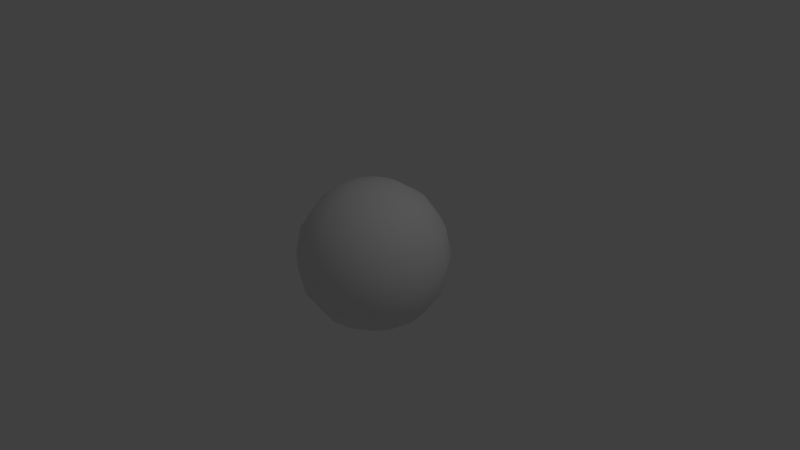 # Source: quit.blend  (saved by Blender 2.61.0; exported with 4.5.12 LTS)
import bpy
from mathutils import Matrix  # noqa: F401  (used for matrix-valued properties, if any)

bpy.ops.wm.read_factory_settings(use_empty=True)
scene = bpy.context.scene
scene.name = 'Scene'

# ---- collections
col_collection_1 = bpy.data.collections.new('Collection 1'); scene.collection.children.link(col_collection_1)

# ---- materials (node trees are filled in below, after node groups)
mat_material_001 = bpy.data.materials.new('Material.001')
mat_material_001.alpha_threshold = 0.0
mat_material_001.use_transparent_shadow = False
mat_material_001.roughness = 0.5
mat_material_001.line_color = (0.0, 0.0, 0.0, 1.0)

# ---- material node trees

# ---- world
world_world = bpy.data.worlds.new('World'); scene.world = world_world
world_world.color = (0.05088, 0.05088, 0.05088)
world_world.use_sun_shadow = False
world_world.sun_shadow_jitter_overblur = 0.0
world_world.cycles.sampling_method = 'MANUAL'
world_world.cycles.sample_map_resolution = 256

# ---- cameras
cam_camera = bpy.data.cameras.new('Camera')
cam_camera.clip_end = 100.0
cam_camera.lens = 35.0
cam_camera.sensor_width = 32.0
cam_camera.sensor_height = 18.0
cam_camera.ortho_scale = 7.314
cam_camera.dof.focus_distance = 0.0
cam_camera.dof.aperture_fstop = 128.0

# ---- lights
light_lamp = bpy.data.lights.new('Lamp', 'POINT')
light_lamp.transmission_factor = 0.0
light_lamp.cutoff_distance = 30.0
light_lamp.energy = 100.0
light_lamp.shadow_buffer_clip_start = 1.001
light_lamp.shadow_soft_size = 1.0
light_lamp.shadow_maximum_resolution = 0.006
light_lamp.use_absolute_resolution = True
light_lamp.cycles.use_multiple_importance_sampling = False

# ---- meshes
me_sphere = bpy.data.meshes.new('Sphere')
me_sphere.from_pydata([(0.3827, 0.0, 0.9239), (0.3536, 0.1464, -0.9239), (0.6533, 0.2706, -0.7071), (0.8536, 0.3536, -0.3827), (0.9239, 0.3827, 0.0), (0.8536, 0.3536, 0.3827), (0.6533, 0.2706, 0.7071), (0.3536, 0.1464, 0.9239), (0.2706, 0.2706, 0.9239), (0.5, 0.5, 0.7071), (0.6533, 0.6533, 0.3827), (0.7071, 0.7071, 0.0), (0.6533, 0.6533, -0.3827), (0.5, 0.5, -0.7071), (0.2706, 0.2706, -0.9239), (0.1464, 0.3536, -0.9239), (0.2706, 0.6533, -0.7071), (0.3536, 0.8536, -0.3827), (0.3827, 0.9239, 0.0), (0.3536, 0.8536, 0.3827), (0.2706, 0.6533, 0.7071), (0.1464, 0.3536, 0.9239), (0.0, 0.0, 1.0), (0.0, 0.3827, 0.9239), (-4.47e-08, 0.7071, 0.7071), (-2.98e-08, 0.9239, 0.3827), (-2.98e-08, 1.0, 0.0), (-2.98e-08, 0.9239, -0.3827), (-4.47e-08, 0.7071, -0.7071), (0.0, 0.3827, -0.9239), (-0.1464, 0.3536, -0.9239), (-0.2706, 0.6533, -0.7071), (-0.3536, 0.8536, -0.3827), (-0.3827, 0.9239, 0.0), (-0.3536, 0.8536, 0.3827), (-0.2706, 0.6533, 0.7071), (-0.1464, 0.3536, 0.9239), (-0.2706, 0.2706, 0.9239), (-0.5, 0.5, 0.7071), (-0.6533, 0.6533, 0.3827), (-0.7071, 0.7071, 0.0), (-0.6533, 0.6533, -0.3827), (-0.5, 0.5, -0.7071), (-0.2706, 0.2706, -0.9239), (-0.3536, 0.1464, -0.9239), (-0.6533, 0.2706, -0.7071), (-0.8536, 0.3536, -0.3827), (-0.9239, 0.3827, 0.0), (-0.8536, 0.3536, 0.3827), (-0.6533, 0.2706, 0.7071), (-0.3536, 0.1464, 0.9239), (-0.3827, 0.0, 0.9239), (-0.7071, -1.49e-08, 0.7071), (-0.9239, -2.98e-08, 0.3827), (-1.0, 0.0, 0.0), (-0.9239, -2.98e-08, -0.3827), (-0.7071, -1.49e-08, -0.7071), (-0.3827, 0.0, -0.9239), (-1.395e-07, -5.778e-08, -1.0), (-0.3536, -0.1464, -0.9239), (-0.6533, -0.2706, -0.7071), (-0.8536, -0.3536, -0.3827), (-0.9239, -0.3827, 0.0), (-0.8536, -0.3536, 0.3827), (-0.6533, -0.2706, 0.7071), (-0.3536, -0.1464, 0.9239), (-0.2706, -0.2706, 0.9239), (-0.5, -0.5, 0.7071), (-0.6533, -0.6533, 0.3827), (-0.7071, -0.7071, 0.0), (-0.6533, -0.6533, -0.3827), (-0.5, -0.5, -0.7071), (-0.2706, -0.2706, -0.9239), (-0.1464, -0.3536, -0.9239), (-0.2706, -0.6533, -0.7071), (-0.3536, -0.8536, -0.3827), (-0.3827, -0.9239, 0.0), (-0.3536, -0.8536, 0.3827), (-0.2706, -0.6533, 0.7071), (-0.1464, -0.3536, 0.9239), (0.0, -0.3827, 0.9239), (2.98e-08, -0.7071, 0.7071), (2.98e-08, -0.9239, 0.3827), (2.98e-08, -1.0, 0.0), (2.98e-08, -0.9239, -0.3827), (2.98e-08, -0.7071, -0.7071), (0.0, -0.3827, -0.9239), (0.1464, -0.3536, -0.9239), (0.2706, -0.6533, -0.7071), (0.3536, -0.8536, -0.3827), (0.3827, -0.9239, 0.0), (0.3536, -0.8536, 0.3827), (0.2706, -0.6533, 0.7071), (0.1464, -0.3536, 0.9239), (0.2706, -0.2706, 0.9239), (0.5, -0.5, 0.7071), (0.6533, -0.6533, 0.3827), (0.7071, -0.7071, 0.0), (0.6533, -0.6533, -0.3827), (0.5, -0.5, -0.7071), (0.2706, -0.2706, -0.9239), (0.3536, -0.1464, -0.9239), (0.6533, -0.2706, -0.7071), (0.8536, -0.3536, -0.3827), (0.9239, -0.3827, 0.0), (0.8536, -0.3536, 0.3827), (0.6533, -0.2706, 0.7071), (0.3536, -0.1464, 0.9239), (0.7071, 1.49e-08, 0.7071), (0.9239, 2.98e-08, 0.3827), (1.0, 2.98e-08, 0.0), (0.9239, 2.98e-08, -0.3827), (0.7071, 1.49e-08, -0.7071), (0.3827, 0.0, -0.9239)], [], [(113, 58, 1), (112, 113, 1, 2), (111, 112, 2, 3), (110, 111, 3, 4), (109, 110, 4, 5), (108, 109, 5, 6), (0, 108, 6, 7), (22, 0, 7), (22, 7, 8), (7, 6, 9, 8), (6, 5, 10, 9), (5, 4, 11, 10), (4, 3, 12, 11), (3, 2, 13, 12), (2, 1, 14, 13), (1, 58, 14), (14, 58, 15), (13, 14, 15, 16), (12, 13, 16, 17), (11, 12, 17, 18), (10, 11, 18, 19), (9, 10, 19, 20), (8, 9, 20, 21), (22, 8, 21), (22, 21, 23), (21, 20, 24, 23), (20, 19, 25, 24), (19, 18, 26, 25), (18, 17, 27, 26), (17, 16, 28, 27), (16, 15, 29, 28), (15, 58, 29), (29, 58, 30), (28, 29, 30, 31), (27, 28, 31, 32), (26, 27, 32, 33), (25, 26, 33, 34), (24, 25, 34, 35), (23, 24, 35, 36), (22, 23, 36), (22, 36, 37), (36, 35, 38, 37), (35, 34, 39, 38), (34, 33, 40, 39), (33, 32, 41, 40), (32, 31, 42, 41), (31, 30, 43, 42), (30, 58, 43), (43, 58, 44), (42, 43, 44, 45), (41, 42, 45, 46), (40, 41, 46, 47), (39, 40, 47, 48), (38, 39, 48, 49), (37, 38, 49, 50), (22, 37, 50), (22, 50, 51), (50, 49, 52, 51), (49, 48, 53, 52), (48, 47, 54, 53), (47, 46, 55, 54), (46, 45, 56, 55), (45, 44, 57, 56), (44, 58, 57), (57, 58, 59), (56, 57, 59, 60), (55, 56, 60, 61), (54, 55, 61, 62), (53, 54, 62, 63), (52, 53, 63, 64), (51, 52, 64, 65), (22, 51, 65), (22, 65, 66), (65, 64, 67, 66), (64, 63, 68, 67), (63, 62, 69, 68), (62, 61, 70, 69), (61, 60, 71, 70), (60, 59, 72, 71), (59, 58, 72), (72, 58, 73), (71, 72, 73, 74), (70, 71, 74, 75), (69, 70, 75, 76), (68, 69, 76, 77), (67, 68, 77, 78), (66, 67, 78, 79), (22, 66, 79), (22, 79, 80), (79, 78, 81, 80), (78, 77, 82, 81), (77, 76, 83, 82), (76, 75, 84, 83), (75, 74, 85, 84), (74, 73, 86, 85), (73, 58, 86), (86, 58, 87), (85, 86, 87, 88), (84, 85, 88, 89), (83, 84, 89, 90), (82, 83, 90, 91), (81, 82, 91, 92), (80, 81, 92, 93), (22, 80, 93), (22, 93, 94), (93, 92, 95, 94), (92, 91, 96, 95), (91, 90, 97, 96), (90, 89, 98, 97), (89, 88, 99, 98), (88, 87, 100, 99), (87, 58, 100), (100, 58, 101), (99, 100, 101, 102), (98, 99, 102, 103), (97, 98, 103, 104), (96, 97, 104, 105), (95, 96, 105, 106), (94, 95, 106, 107), (22, 94, 107), (107, 0, 22), (108, 0, 107, 106), (106, 105, 109, 108), (105, 104, 110, 109), (104, 103, 111, 110), (103, 102, 112, 111), (102, 101, 113, 112), (101, 58, 113)])
me_sphere.polygons.foreach_set('use_smooth', [True] * 128)
_uv = me_sphere.uv_layers.new(name='UVMap')
_uv.uv.foreach_set('vector', [0.8339, 0.06271, 0.9953, 0.1471, 0.8363, 0.1103, 0.635, 0.1306, 0.8339, 0.06271, 0.8363, 0.1103, 0.7136, 0.1808, 0.5923, 0.247, 0.635, 0.1306, 0.7136, 0.1808, 0.665, 0.2884, 0.5739, 0.3684, 0.5923, 0.247, 0.665, 0.2884, 0.6379, 0.404, 0.561, 0.4909, 0.5739, 0.3684, 0.6379, 0.404, 0.6166, 0.5217, 0.5484, 0.6134, 0.561, 0.4909, 0.6166, 0.5217, 0.5941, 0.639, 0.5313, 0.7351, 0.5484, 0.6134, 0.5941, 0.639, 0.562, 0.7528, 0.4953, 0.8529, 0.5313, 0.7351, 0.562, 0.7528, 0.4953, 0.8529, 0.562, 0.7528, 0.5912, 0.78, 0.562, 0.7528, 0.5941, 0.639, 0.6393, 0.6774, 0.5912, 0.78, 0.5941, 0.639, 0.6166, 0.5217, 0.6704, 0.5662, 0.6393, 0.6774, 0.6166, 0.5217, 0.6379, 0.404, 0.697, 0.453, 0.6704, 0.5662, 0.6379, 0.404, 0.665, 0.2884, 0.7267, 0.3412, 0.697, 0.453, 0.665, 0.2884, 0.7136, 0.1808, 0.7705, 0.2363, 0.7267, 0.3412, 0.7136, 0.1808, 0.8363, 0.1103, 0.8553, 0.1554, 0.7705, 0.2363, 0.8363, 0.1103, 0.9953, 0.1471, 0.8553, 0.1554, 0.8553, 0.1554, 0.9953, 0.1471, 0.8799, 0.1955, 0.7705, 0.2363, 0.8553, 0.1554, 0.8799, 0.1955, 0.8187, 0.2891, 0.7267, 0.3412, 0.7705, 0.2363, 0.8187, 0.2891, 0.7821, 0.3966, 0.697, 0.453, 0.7267, 0.3412, 0.7821, 0.3966, 0.7533, 0.508, 0.6704, 0.5662, 0.697, 0.453, 0.7533, 0.508, 0.724, 0.6192, 0.6393, 0.6774, 0.6704, 0.5662, 0.724, 0.6192, 0.6852, 0.7255, 0.5912, 0.78, 0.6393, 0.6774, 0.6852, 0.7255, 0.6181, 0.8154, 0.4953, 0.8529, 0.5912, 0.78, 0.6181, 0.8154, 0.4953, 0.8529, 0.6181, 0.8154, 0.6415, 0.8572, 0.6181, 0.8154, 0.6852, 0.7255, 0.7351, 0.7797, 0.6415, 0.8572, 0.6852, 0.7255, 0.724, 0.6192, 0.7807, 0.6746, 0.7351, 0.7797, 0.724, 0.6192, 0.7533, 0.508, 0.8101, 0.562, 0.7807, 0.6746, 0.7533, 0.508, 0.7821, 0.3966, 0.8355, 0.4477, 0.8101, 0.562, 0.7821, 0.3966, 0.8187, 0.2891, 0.8642, 0.3348, 0.8355, 0.4477, 0.8187, 0.2891, 0.8799, 0.1955, 0.9075, 0.2287, 0.8642, 0.3348, 0.8799, 0.1955, 0.9953, 0.1471, 0.9075, 0.2287, 0.9075, 0.2287, 0.9953, 0.1471, 0.9372, 0.2534, 0.8642, 0.3348, 0.9075, 0.2287, 0.9372, 0.2534, 0.9095, 0.3698, 0.8355, 0.4477, 0.8642, 0.3348, 0.9095, 0.3698, 0.8897, 0.4888, 0.8101, 0.562, 0.8355, 0.4477, 0.8897, 0.4888, 0.8704, 0.6079, 0.7807, 0.6746, 0.8101, 0.562, 0.8704, 0.6079, 0.8451, 0.7252, 0.7351, 0.7797, 0.7807, 0.6746, 0.8451, 0.7252, 0.7964, 0.8347, 0.6415, 0.8572, 0.7351, 0.7797, 0.7964, 0.8347, 0.6576, 0.9033, 0.4953, 0.8529, 0.6415, 0.8572, 0.6576, 0.9033, 0.4953, 0.8529, 0.6576, 0.9033, 0.6478, 0.9507, 0.6576, 0.9033, 0.7964, 0.8347, 0.8853, 0.8807, 0.6478, 0.9507, 0.7964, 0.8347, 0.8451, 0.7252, 0.9215, 0.7612, 0.8853, 0.8807, 0.8451, 0.7252, 0.8704, 0.6079, 0.936, 0.6383, 0.9215, 0.7612, 0.8704, 0.6079, 0.8897, 0.4888, 0.9459, 0.5148, 0.936, 0.6383, 0.8897, 0.4888, 0.9095, 0.3698, 0.9554, 0.3912, 0.9459, 0.5148, 0.9095, 0.3698, 0.9372, 0.2534, 0.9682, 0.2681, 0.9554, 0.3912, 0.9372, 0.2534, 0.9953, 0.1471, 0.9682, 0.2681, 0.9682, 0.2681, 0.9953, 0.1471, 0.9998, 0.272, 0.9554, 0.3912, 0.9682, 0.2681, 0.9998, 0.272, 1.002, 0.397, 0.9459, 0.5148, 0.9554, 0.3912, 1.002, 0.397, 1.004, 0.5219, 0.936, 0.6383, 0.9459, 0.5148, 1.004, 0.5219, 1.005, 0.6469, 0.9215, 0.7612, 0.936, 0.6383, 1.005, 0.6469, 1.008, 0.7718, 0.8853, 0.8807, 0.9215, 0.7612, 1.008, 0.7718, 1.015, 0.8966, 0.6478, 0.9507, 0.8853, 0.8807, 1.015, 0.8966, 0.4477, 0.9766, 0.4953, 0.8529, 0.6478, 0.9507, 0.4477, 0.9766, 0.4953, 0.8529, 0.4477, 0.9766, 0.3339, 0.9373, 0.4477, 0.9766, 0.01522, 0.8966, 0.135, 0.8694, 0.3339, 0.9373, 0.01522, 0.8966, 0.007907, 0.7718, 0.09231, 0.753, 0.135, 0.8694, 0.007907, 0.7718, 0.005301, 0.6469, 0.07389, 0.6316, 0.09231, 0.753, 0.005301, 0.6469, 0.003585, 0.5219, 0.06099, 0.5091, 0.07389, 0.6316, 0.003585, 0.5219, 0.001965, 0.397, 0.04839, 0.3866, 0.06099, 0.5091, 1.002, 0.397, 0.9998, 0.272, 1.031, 0.2649, 1.048, 0.3866, 0.9998, 0.272, 0.9953, 0.1471, 1.031, 0.2649, 1.031, 0.2649, 0.9953, 0.1471, 1.062, 0.2472, 0.04839, 0.3866, 0.03134, 0.2649, 0.06202, 0.2472, 0.09413, 0.361, 0.06099, 0.5091, 0.04839, 0.3866, 0.09413, 0.361, 0.1166, 0.4783, 0.07389, 0.6316, 0.06099, 0.5091, 0.1166, 0.4783, 0.1379, 0.596, 0.09231, 0.753, 0.07389, 0.6316, 0.1379, 0.596, 0.165, 0.7116, 0.135, 0.8694, 0.09231, 0.753, 0.165, 0.7116, 0.2332, 0.8543, 0.3339, 0.9373, 0.135, 0.8694, 0.2332, 0.8543, 0.3363, 0.8897, 0.4953, 0.8529, 0.3339, 0.9373, 0.3363, 0.8897, 0.4953, 0.8529, 0.3363, 0.8897, 0.3553, 0.8446, 0.3363, 0.8897, 0.2332, 0.8543, 0.2705, 0.7637, 0.3553, 0.8446, 0.2332, 0.8543, 0.165, 0.7116, 0.2267, 0.6588, 0.2705, 0.7637, 0.165, 0.7116, 0.1379, 0.596, 0.197, 0.547, 0.2267, 0.6588, 0.1379, 0.596, 0.1166, 0.4783, 0.1704, 0.4338, 0.197, 0.547, 0.1166, 0.4783, 0.09413, 0.361, 0.1393, 0.3226, 0.1704, 0.4338, 0.09413, 0.361, 0.06202, 0.2472, 0.09118, 0.22, 0.1393, 0.3226, 1.062, 0.2472, 0.9953, 0.1471, 1.091, 0.22, 1.091, 0.22, 0.9953, 0.1471, 1.118, 0.1846, 0.1393, 0.3226, 0.09118, 0.22, 0.1181, 0.1846, 0.1852, 0.2745, 0.1704, 0.4338, 0.1393, 0.3226, 0.1852, 0.2745, 0.224, 0.3808, 0.197, 0.547, 0.1704, 0.4338, 0.224, 0.3808, 0.2533, 0.492, 0.2267, 0.6588, 0.197, 0.547, 0.2533, 0.492, 0.2821, 0.6034, 0.2705, 0.7637, 0.2267, 0.6588, 0.2821, 0.6034, 0.3187, 0.7109, 0.3553, 0.8446, 0.2705, 0.7637, 0.3187, 0.7109, 0.3799, 0.8045, 0.4953, 0.8529, 0.3553, 0.8446, 0.3799, 0.8045, 0.4953, 0.8529, 0.3799, 0.8045, 0.4075, 0.7713, 0.3799, 0.8045, 0.3187, 0.7109, 0.3642, 0.6652, 0.4075, 0.7713, 0.3187, 0.7109, 0.2821, 0.6034, 0.3355, 0.5523, 0.3642, 0.6652, 0.2821, 0.6034, 0.2533, 0.492, 0.3101, 0.438, 0.3355, 0.5523, 0.2533, 0.492, 0.224, 0.3808, 0.2807, 0.3254, 0.3101, 0.438, 0.224, 0.3808, 0.1852, 0.2745, 0.2351, 0.2203, 0.2807, 0.3254, 0.1852, 0.2745, 0.1181, 0.1846, 0.1415, 0.1428, 0.2351, 0.2203, 1.118, 0.1846, 0.9953, 0.1471, 1.141, 0.1428, 1.141, 0.1428, 0.9953, 0.1471, 1.158, 0.0967, 0.2351, 0.2203, 0.1415, 0.1428, 0.1576, 0.0967, 0.2964, 0.1653, 0.2807, 0.3254, 0.2351, 0.2203, 0.2964, 0.1653, 0.3451, 0.2748, 0.3101, 0.438, 0.2807, 0.3254, 0.3451, 0.2748, 0.3704, 0.3921, 0.3355, 0.5523, 0.3101, 0.438, 0.3704, 0.3921, 0.3897, 0.5112, 0.3642, 0.6652, 0.3355, 0.5523, 0.3897, 0.5112, 0.4095, 0.6302, 0.4075, 0.7713, 0.3642, 0.6652, 0.4095, 0.6302, 0.4372, 0.7466, 0.4953, 0.8529, 0.4075, 0.7713, 0.4372, 0.7466, 0.4953, 0.8529, 0.4372, 0.7466, 0.4682, 0.7319, 0.4372, 0.7466, 0.4095, 0.6302, 0.4554, 0.6088, 0.4682, 0.7319, 0.4095, 0.6302, 0.3897, 0.5112, 0.4459, 0.4852, 0.4554, 0.6088, 0.3897, 0.5112, 0.3704, 0.3921, 0.436, 0.3617, 0.4459, 0.4852, 0.3704, 0.3921, 0.3451, 0.2748, 0.4215, 0.2388, 0.436, 0.3617, 0.3451, 0.2748, 0.2964, 0.1653, 0.3853, 0.1193, 0.4215, 0.2388, 0.2964, 0.1653, 0.1576, 0.0967, 0.1478, 0.04931, 0.3853, 0.1193, 1.158, 0.0967, 0.9953, 0.1471, 1.148, 0.04931, 1.148, 0.04931, 0.9953, 0.1471, 0.9477, 0.02336, 1.385, 0.1193, 1.148, 0.04931, 0.9477, 0.02336, 0.5152, 0.1034, 0.4215, 0.2388, 0.3853, 0.1193, 0.5152, 0.1034, 0.5079, 0.2282, 0.436, 0.3617, 0.4215, 0.2388, 0.5079, 0.2282, 0.5053, 0.3531, 0.4459, 0.4852, 0.436, 0.3617, 0.5053, 0.3531, 0.5036, 0.4781, 0.4554, 0.6088, 0.4459, 0.4852, 0.5036, 0.4781, 0.502, 0.603, 0.4682, 0.7319, 0.4554, 0.6088, 0.502, 0.603, 0.4998, 0.728, 0.4953, 0.8529, 0.4682, 0.7319, 0.4998, 0.728, 0.4998, 0.728, 0.5313, 0.7351, 0.4953, 0.8529, 0.5484, 0.6134, 0.5313, 0.7351, 0.4998, 0.728, 0.502, 0.603, 0.502, 0.603, 0.5036, 0.4781, 0.561, 0.4909, 0.5484, 0.6134, 0.5036, 0.4781, 0.5053, 0.3531, 0.5739, 0.3684, 0.561, 0.4909, 0.5053, 0.3531, 0.5079, 0.2282, 0.5923, 0.247, 0.5739, 0.3684, 0.5079, 0.2282, 0.5152, 0.1034, 0.635, 0.1306, 0.5923, 0.247, 0.5152, 0.1034, 0.9477, 0.02336, 0.8339, 0.06271, 0.635, 0.1306, 0.9477, 0.02336, 0.9953, 0.1471, 0.8339, 0.06271])
_ca = me_sphere.color_attributes.new('Col', 'BYTE_COLOR', 'CORNER')
_ca.data.foreach_set('color', [1.0, 1.0, 1.0, 1.0, 1.0, 1.0, 1.0, 1.0, 1.0, 1.0, 1.0, 1.0, 1.0, 1.0, 1.0, 1.0, 1.0, 1.0, 1.0, 1.0, 1.0, 1.0, 1.0, 1.0, 1.0, 1.0, 1.0, 1.0, 1.0, 0.3813, 0.2384, 1.0, 1.0, 0.3813, 0.2384, 1.0, 1.0, 0.3813, 0.2384, 1.0, 1.0, 0.3813, 0.2384, 1.0, 1.0, 0.3813, 0.2384, 1.0, 1.0, 0.3813, 0.2384, 1.0, 1.0, 0.3813, 0.2384, 1.0, 1.0, 0.3813, 0.2384, 1.0, 1.0, 0.3813, 0.2384, 1.0, 1.0, 0.3813, 0.2384, 1.0, 1.0, 0.3813, 0.2384, 1.0, 1.0, 0.3813, 0.2384, 1.0, 0.7084, 0.7454, 0.3613, 1.0, 0.7529, 0.7157, 0.3515, 1.0, 0.7605, 0.6939, 0.3467, 1.0, 0.7157, 0.7379, 0.3564, 1.0, 0.6308, 0.9823, 0.4342, 1.0, 0.7084, 0.7454, 0.3613, 1.0, 0.7157, 0.7379, 0.3564, 1.0, 0.6308, 0.9823, 0.4342, 1.0, 0.6308, 0.9823, 0.4452, 1.0, 0.6308, 0.9823, 0.4342, 1.0, 0.6308, 0.9823, 0.4342, 1.0, 0.6308, 0.9823, 0.4452, 1.0, 0.6308, 0.9823, 0.4342, 1.0, 0.6308, 0.9823, 0.4342, 1.0, 0.6308, 0.9823, 0.4342, 1.0, 0.7157, 0.7379, 0.3564, 1.0, 0.7379, 0.7157, 0.3515, 1.0, 0.6308, 0.9823, 0.4342, 1.0, 0.7157, 0.7379, 0.3564, 1.0, 0.7605, 0.6939, 0.3467, 1.0, 0.7682, 0.6795, 0.3419, 1.0, 0.7379, 0.7157, 0.3515, 1.0, 0.7605, 0.6939, 0.3467, 1.0, 0.7605, 0.6939, 0.3467, 1.0, 0.7682, 0.6795, 0.3419, 1.0, 0.7682, 0.6795, 0.3419, 1.0, 1.0, 0.3813, 0.2384, 1.0, 1.0, 0.3813, 0.2384, 1.0, 1.0, 0.3813, 0.2462, 1.0, 1.0, 0.3813, 0.2384, 1.0, 1.0, 0.3813, 0.2384, 1.0, 1.0, 0.3813, 0.2384, 1.0, 1.0, 0.3813, 0.2384, 1.0, 1.0, 0.3813, 0.2462, 1.0, 1.0, 1.0, 1.0, 1.0, 1.0, 1.0, 1.0, 1.0, 1.0, 1.0, 1.0, 1.0, 1.0, 1.0, 1.0, 1.0, 1.0, 1.0, 1.0, 1.0, 1.0, 1.0, 1.0, 1.0, 1.0, 1.0, 1.0, 1.0, 1.0, 1.0, 1.0, 1.0, 1.0, 1.0, 1.0, 1.0, 1.0, 1.0, 1.0, 1.0, 1.0, 1.0, 1.0, 1.0, 1.0, 1.0, 1.0, 1.0, 1.0, 1.0, 1.0, 1.0, 1.0, 1.0, 1.0, 1.0, 1.0, 1.0, 1.0, 1.0, 1.0, 1.0, 1.0, 1.0, 1.0, 1.0, 1.0, 1.0, 1.0, 1.0, 1.0, 1.0, 1.0, 1.0, 1.0, 1.0, 1.0, 1.0, 1.0, 1.0, 1.0, 1.0, 1.0, 1.0, 1.0, 1.0, 1.0, 1.0, 0.7682, 0.6795, 0.3419, 1.0, 0.7682, 0.6795, 0.3419, 1.0, 0.7454, 0.7084, 0.3467, 1.0, 0.7454, 0.7084, 0.3467, 1.0, 0.7379, 0.7157, 0.3515, 1.0, 0.7682, 0.6795, 0.3419, 1.0, 0.7454, 0.7084, 0.3467, 1.0, 0.7305, 0.7379, 0.3613, 1.0, 0.6308, 0.9823, 0.4342, 1.0, 0.7379, 0.7157, 0.3515, 1.0, 0.7305, 0.7379, 0.3613, 1.0, 0.6308, 0.9823, 0.4342, 1.0, 0.6308, 0.9823, 0.4452, 1.0, 0.6308, 0.9647, 0.4287, 1.0, 0.6308, 0.956, 0.4287, 1.0, 0.6308, 0.9823, 0.4452, 1.0, 0.6308, 0.9823, 0.4342, 1.0, 0.6308, 0.956, 0.4342, 1.0, 0.6308, 0.9823, 0.4342, 1.0, 0.7305, 0.7379, 0.3613, 1.0, 0.7231, 0.7605, 0.3663, 1.0, 0.6308, 0.956, 0.4342, 1.0, 0.7305, 0.7379, 0.3613, 1.0, 0.7454, 0.7084, 0.3467, 1.0, 0.7305, 0.7379, 0.3613, 1.0, 0.7231, 0.7605, 0.3663, 1.0, 1.0, 1.0, 1.0, 1.0, 1.0, 1.0, 1.0, 1.0, 1.0, 1.0, 1.0, 1.0, 1.0, 1.0, 1.0, 1.0, 1.0, 1.0, 1.0, 1.0, 1.0, 1.0, 1.0, 1.0, 1.0, 1.0, 1.0, 1.0, 1.0, 1.0, 1.0, 1.0, 1.0, 1.0, 1.0, 1.0, 1.0, 1.0, 1.0, 1.0, 1.0, 1.0, 1.0, 1.0, 1.0, 1.0, 1.0, 1.0, 1.0, 1.0, 1.0, 1.0, 1.0, 1.0, 1.0, 1.0, 1.0, 1.0, 1.0, 1.0, 1.0, 1.0, 1.0, 1.0, 1.0, 1.0, 1.0, 1.0, 1.0, 1.0, 1.0, 1.0, 1.0, 1.0, 1.0, 1.0, 1.0, 1.0, 1.0, 1.0, 1.0, 1.0, 1.0, 1.0, 1.0, 1.0, 1.0, 1.0, 1.0, 1.0, 1.0, 1.0, 1.0, 1.0, 1.0, 1.0, 1.0, 1.0, 1.0, 1.0, 1.0, 1.0, 1.0, 1.0, 1.0, 1.0, 1.0, 1.0, 1.0, 1.0, 1.0, 1.0, 1.0, 1.0, 1.0, 1.0, 1.0, 1.0, 1.0, 1.0, 1.0, 1.0, 1.0, 1.0, 1.0, 1.0, 1.0, 1.0, 1.0, 1.0, 1.0, 1.0, 1.0, 1.0, 1.0, 1.0, 1.0, 1.0, 1.0, 1.0, 1.0, 1.0, 1.0, 1.0, 1.0, 1.0, 1.0, 1.0, 1.0, 1.0, 1.0, 1.0, 0.7231, 1.0, 0.5841, 1.0, 0.7305, 1.0, 0.5906, 1.0, 0.7084, 1.0, 0.552, 1.0, 0.7084, 1.0, 0.5583, 1.0, 0.6308, 0.956, 0.4342, 1.0, 0.7231, 0.7605, 0.3663, 1.0, 0.7011, 0.7991, 0.3813, 1.0, 0.6724, 0.9301, 0.4621, 1.0, 0.6308, 0.9823, 0.4452, 1.0, 0.6308, 0.956, 0.4342, 1.0, 0.6724, 0.9301, 0.4621, 1.0, 0.6308, 0.9823, 0.4452, 1.0, 0.6724, 0.9301, 0.4621, 1.0, 0.6867, 0.9734, 0.521, 1.0, 0.6724, 1.0, 0.5089, 1.0, 0.7011, 0.9823, 0.5583, 1.0, 0.5711, 0.8469, 0.521, 1.0, 0.6867, 0.9911, 0.5333, 1.0, 0.7011, 0.9823, 0.5583, 1.0, 0.7084, 1.0, 0.552, 1.0, 0.5776, 0.8469, 0.5271, 1.0, 0.5711, 0.8469, 0.521, 1.0, 0.7084, 1.0, 0.552, 1.0, 0.7084, 1.0, 0.552, 1.0, 0.6795, 1.0, 0.5271, 1.0, 0.6795, 1.0, 0.5271, 1.0, 1.0, 1.0, 1.0, 1.0, 1.0, 1.0, 1.0, 1.0, 1.0, 1.0, 1.0, 1.0, 1.0, 1.0, 1.0, 1.0, 1.0, 1.0, 1.0, 1.0, 1.0, 1.0, 1.0, 1.0, 1.0, 1.0, 1.0, 1.0, 1.0, 1.0, 1.0, 1.0, 1.0, 1.0, 1.0, 1.0, 1.0, 1.0, 1.0, 1.0, 1.0, 1.0, 1.0, 1.0, 1.0, 1.0, 1.0, 1.0, 1.0, 1.0, 1.0, 1.0, 1.0, 1.0, 1.0, 1.0, 1.0, 1.0, 1.0, 1.0, 1.0, 1.0, 1.0, 1.0, 1.0, 1.0, 1.0, 1.0, 1.0, 1.0, 1.0, 1.0, 1.0, 1.0, 1.0, 1.0, 1.0, 1.0, 1.0, 1.0, 1.0, 1.0, 1.0, 1.0, 1.0, 1.0, 1.0, 1.0, 1.0, 1.0, 1.0, 1.0, 1.0, 1.0, 1.0, 1.0, 1.0, 1.0, 1.0, 1.0, 1.0, 1.0, 1.0, 1.0, 1.0, 1.0, 1.0, 1.0, 1.0, 1.0, 1.0, 1.0, 1.0, 1.0, 1.0, 1.0, 1.0, 1.0, 1.0, 1.0, 0.5776, 0.8469, 0.5271, 1.0, 0.5906, 0.8632, 0.5271, 1.0, 0.5841, 0.8796, 0.5029, 1.0, 0.5841, 0.8796, 0.5029, 1.0, 0.5711, 0.8469, 0.521, 1.0, 0.5776, 0.8469, 0.5271, 1.0, 0.5841, 0.8796, 0.5029, 1.0, 0.5776, 0.8714, 0.5029, 1.0, 0.6867, 0.9911, 0.5333, 1.0, 0.5711, 0.8469, 0.521, 1.0, 0.5776, 0.8714, 0.5029, 1.0, 0.6584, 0.9823, 0.5029, 1.0, 0.6308, 0.9823, 0.4452, 1.0, 0.9911, 0.9216, 0.9047, 1.0, 0.9387, 0.956, 0.9216, 1.0, 0.6308, 0.9823, 0.4452, 1.0, 0.6584, 0.9823, 0.5029, 1.0, 0.6445, 0.9911, 0.4793, 1.0, 0.6584, 0.9823, 0.5029, 1.0, 0.5776, 0.8714, 0.5029, 1.0, 0.5841, 0.8796, 0.4969, 1.0, 0.6445, 1.0, 0.4793, 1.0, 0.5776, 0.8714, 0.5029, 1.0, 0.5841, 0.8796, 0.5029, 1.0, 0.5906, 0.8879, 0.4969, 1.0, 0.5841, 0.8796, 0.4969, 1.0, 0.4125, 0.4072, 1.0, 1.0, 0.4125, 0.4072, 1.0, 1.0, 0.4125, 0.4072, 1.0, 1.0, 0.4125, 0.4072, 1.0, 1.0, 1.0, 1.0, 1.0, 1.0, 1.0, 1.0, 1.0, 1.0, 1.0, 1.0, 1.0, 1.0, 1.0, 1.0, 1.0, 1.0, 1.0, 1.0, 1.0, 1.0, 1.0, 1.0, 1.0, 1.0, 1.0, 1.0, 1.0, 1.0, 1.0, 1.0, 1.0, 1.0, 1.0, 1.0, 1.0, 1.0, 1.0, 1.0, 1.0, 1.0, 1.0, 1.0, 1.0, 1.0, 1.0, 1.0, 1.0, 1.0, 1.0, 1.0, 1.0, 1.0, 1.0, 1.0, 1.0, 1.0, 1.0, 1.0, 1.0, 1.0, 1.0, 1.0, 1.0, 1.0, 1.0, 1.0, 1.0, 1.0, 1.0, 1.0, 1.0, 1.0, 1.0, 1.0, 1.0, 1.0, 1.0, 1.0, 1.0, 1.0, 1.0, 1.0, 1.0, 1.0, 1.0, 1.0, 1.0, 1.0, 1.0, 1.0, 1.0, 1.0, 1.0, 1.0, 1.0, 1.0, 1.0, 1.0, 1.0, 1.0, 1.0, 1.0, 1.0, 1.0, 1.0, 1.0, 1.0, 1.0, 1.0, 1.0, 1.0, 1.0, 1.0, 1.0, 1.0, 1.0, 1.0, 1.0, 1.0, 1.0, 0.4125, 0.4072, 1.0, 1.0, 0.4125, 0.4072, 1.0, 1.0, 0.4125, 0.4072, 1.0, 1.0, 0.4125, 0.4072, 1.0, 1.0, 0.5841, 0.8796, 0.4969, 1.0, 0.5906, 0.8879, 0.4969, 1.0, 0.5972, 0.9047, 0.491, 1.0, 0.5841, 0.8879, 0.491, 1.0, 0.6445, 1.0, 0.4793, 1.0, 0.5841, 0.8796, 0.4969, 1.0, 0.5841, 0.8879, 0.491, 1.0, 0.6308, 0.9823, 0.4452, 1.0, 0.6308, 0.9823, 0.4452, 1.0, 0.6445, 0.9911, 0.4793, 1.0, 0.6308, 0.9823, 0.4452, 1.0, 0.6308, 0.9823, 0.4452, 1.0, 0.6939, 0.9823, 0.5457, 1.0, 0.6308, 0.9823, 0.4508, 1.0, 0.6308, 0.9823, 0.4452, 1.0, 0.5841, 0.8879, 0.491, 1.0, 0.5841, 0.8796, 0.491, 1.0, 0.6308, 0.9823, 0.4452, 1.0, 0.5841, 0.8879, 0.491, 1.0, 0.5972, 0.9047, 0.491, 1.0, 0.5906, 0.8963, 0.491, 1.0, 0.5841, 0.8796, 0.491, 1.0, 0.5972, 0.9047, 0.491, 1.0, 0.5972, 0.9047, 0.491, 1.0, 0.5906, 0.8963, 0.491, 1.0, 0.5906, 0.8963, 0.491, 1.0, 1.0, 1.0, 1.0, 1.0, 1.0, 1.0, 1.0, 1.0, 1.0, 1.0, 1.0, 1.0, 1.0, 1.0, 1.0, 1.0, 1.0, 1.0, 1.0, 1.0, 1.0, 1.0, 1.0, 1.0, 1.0, 1.0, 1.0, 1.0, 1.0, 1.0, 1.0, 1.0, 1.0, 1.0, 1.0, 1.0, 1.0, 1.0, 1.0, 1.0, 1.0, 1.0, 1.0, 1.0, 1.0, 1.0, 1.0, 1.0, 1.0, 1.0, 1.0, 1.0, 1.0, 1.0, 1.0, 1.0, 1.0, 1.0, 1.0, 1.0, 1.0, 1.0, 1.0, 1.0, 1.0, 1.0, 1.0, 1.0, 1.0, 1.0, 1.0, 1.0, 1.0, 1.0, 1.0, 1.0, 1.0, 1.0, 1.0, 1.0, 1.0, 1.0, 1.0, 1.0, 1.0, 1.0, 1.0, 1.0, 1.0, 1.0, 1.0, 1.0, 1.0, 1.0, 1.0, 1.0, 1.0, 1.0, 1.0, 1.0, 1.0, 1.0, 1.0, 1.0, 1.0, 1.0, 1.0, 1.0, 1.0, 1.0, 1.0, 1.0, 1.0, 1.0, 1.0, 1.0, 1.0, 1.0, 1.0, 1.0, 0.6584, 1.0, 0.491, 1.0, 0.6584, 1.0, 0.491, 1.0, 0.6654, 1.0, 0.4969, 1.0, 0.6654, 1.0, 0.4969, 1.0, 0.5841, 0.8796, 0.491, 1.0, 0.5776, 0.8796, 0.491, 1.0, 0.4851, 0.6795, 0.5583, 1.0, 0.5841, 0.8879, 0.4969, 1.0, 0.6308, 0.9823, 0.4452, 1.0, 0.5841, 0.8796, 0.491, 1.0, 0.6105, 0.9387, 0.4508, 1.0, 0.6308, 1.0, 0.4452, 1.0, 0.6308, 0.9823, 0.4452, 1.0, 0.6308, 0.9823, 0.4452, 1.0, 0.6308, 1.0, 0.4452, 1.0, 0.6308, 0.9823, 0.4452, 1.0, 0.6308, 1.0, 0.4452, 1.0, 0.6308, 0.9823, 0.4452, 1.0, 0.6308, 1.0, 0.4452, 1.0, 0.6105, 0.9387, 0.4508, 1.0, 0.6172, 0.9823, 0.4452, 1.0, 0.6308, 0.9823, 0.4452, 1.0, 0.6724, 1.0, 0.5029, 1.0, 0.5457, 0.7529, 0.5647, 1.0, 0.2918, 0.3005, 0.8632, 1.0, 0.6867, 1.0, 0.5333, 1.0, 0.7682, 0.7529, 1.0, 1.0, 0.2346, 0.2086, 1.0, 1.0, 0.2232, 0.1981, 1.0, 1.0, 0.3278, 0.3005, 1.0, 1.0, 0.2346, 0.2086, 1.0, 1.0, 0.2232, 0.1981, 1.0, 1.0, 0.2232, 0.1981, 1.0, 1.0, 0.2232, 0.1981, 1.0, 1.0, 1.0, 1.0, 1.0, 1.0, 1.0, 1.0, 1.0, 1.0, 1.0, 1.0, 1.0, 1.0, 1.0, 1.0, 1.0, 1.0, 1.0, 1.0, 1.0, 1.0, 1.0, 1.0, 1.0, 1.0, 1.0, 1.0, 1.0, 1.0, 1.0, 1.0, 1.0, 1.0, 1.0, 1.0, 1.0, 1.0, 1.0, 1.0, 1.0, 1.0, 1.0, 1.0, 1.0, 1.0, 1.0, 1.0, 1.0, 1.0, 1.0, 1.0, 1.0, 1.0, 1.0, 1.0, 1.0, 1.0, 1.0, 1.0, 1.0, 1.0, 1.0, 1.0, 1.0, 1.0, 1.0, 1.0, 1.0, 1.0, 1.0, 1.0, 1.0, 1.0, 0.2232, 0.1981, 1.0, 1.0, 0.2232, 0.1981, 1.0, 1.0, 0.2462, 0.2195, 0.9823, 1.0, 0.2232, 0.1981, 1.0, 1.0, 0.2232, 0.1981, 1.0, 1.0, 0.2232, 0.1981, 1.0, 1.0, 0.2232, 0.1981, 1.0, 1.0, 0.2232, 0.1981, 1.0, 1.0, 0.3278, 0.3005, 1.0, 1.0, 0.2232, 0.1981, 1.0, 1.0, 0.2232, 0.1981, 1.0, 1.0, 0.227, 0.2016, 1.0, 1.0, 0.6867, 1.0, 0.5333, 1.0, 0.2918, 0.3005, 0.8632, 1.0, 0.2232, 0.2016, 0.9647, 1.0, 0.6939, 1.0, 0.5395, 1.0, 0.6308, 0.9823, 0.4452, 1.0, 0.6172, 0.9823, 0.4452, 1.0, 0.6308, 1.0, 0.4508, 1.0, 0.6308, 0.9823, 0.4342, 1.0, 0.6308, 0.9823, 0.4452, 1.0, 0.6308, 0.9823, 0.4452, 1.0, 0.6308, 0.9823, 0.4342, 1.0, 0.6308, 0.9823, 0.4452, 1.0, 0.6308, 0.9823, 0.4342, 1.0, 0.6308, 0.9823, 0.4342, 1.0, 0.6308, 0.9823, 0.4342, 1.0, 0.6308, 1.0, 0.4508, 1.0, 0.6308, 0.9823, 0.4452, 1.0, 0.6308, 0.9823, 0.4342, 1.0, 0.6308, 1.0, 0.4564, 1.0, 0.2232, 0.2016, 0.9647, 1.0, 0.314, 0.3613, 0.7682, 1.0, 0.6308, 0.9823, 0.4452, 1.0, 0.2232, 0.2016, 0.9647, 1.0, 0.2232, 0.1981, 0.9823, 1.0, 0.2232, 0.1981, 0.9823, 1.0, 0.3325, 0.3613, 0.807, 1.0, 0.2232, 0.1981, 1.0, 1.0, 0.2232, 0.1981, 1.0, 1.0, 0.2346, 0.2051, 0.9823, 1.0, 0.2232, 0.1981, 1.0, 1.0, 0.2232, 0.1981, 1.0, 1.0, 0.2462, 0.2195, 0.9823, 1.0, 0.3564, 0.2384, 0.7379, 1.0, 0.2346, 0.2051, 0.9823, 1.0, 1.0, 1.0, 1.0, 1.0, 1.0, 1.0, 1.0, 1.0, 1.0, 1.0, 1.0, 1.0, 1.0, 1.0, 1.0, 1.0, 1.0, 1.0, 1.0, 1.0, 1.0, 1.0, 1.0, 1.0, 1.0, 1.0, 1.0, 1.0, 1.0, 1.0, 1.0, 1.0, 1.0, 1.0, 1.0, 1.0, 1.0, 1.0, 1.0, 1.0, 0.3564, 0.2384, 0.7379, 1.0, 0.5776, 0.2831, 0.4735, 1.0, 0.8963, 0.3515, 0.2747, 1.0, 0.8632, 0.3467, 0.2874, 1.0, 0.2346, 0.2051, 0.9823, 1.0, 0.3564, 0.2384, 0.7379, 1.0, 0.8632, 0.3467, 0.2874, 1.0, 0.7157, 0.3185, 0.3763, 1.0, 0.2232, 0.1981, 1.0, 1.0, 0.2346, 0.2051, 0.9823, 1.0, 0.7157, 0.3185, 0.3763, 1.0, 0.807, 0.5395, 0.6105, 1.0, 0.314, 0.3613, 0.7682, 1.0, 0.2232, 0.1981, 0.9823, 1.0, 0.5906, 0.6939, 0.521, 1.0, 0.7011, 0.7913, 0.3763, 1.0, 0.6308, 0.9823, 0.4452, 1.0, 0.314, 0.3613, 0.7682, 1.0, 0.7011, 0.7913, 0.3763, 1.0, 0.6308, 0.956, 0.4287, 1.0, 0.6308, 0.9823, 0.4342, 1.0, 0.6308, 0.9823, 0.4452, 1.0, 0.6308, 0.956, 0.4287, 1.0, 0.6308, 0.9823, 0.4342, 1.0, 0.6308, 0.9823, 0.4452, 1.0, 0.6308, 0.9823, 0.4342, 1.0, 0.6308, 0.9823, 0.4342, 1.0, 0.6308, 0.9823, 0.4342, 1.0, 0.6308, 0.9823, 0.4342, 1.0, 0.6308, 0.9823, 0.4452, 1.0, 0.7084, 0.7454, 0.3613, 1.0, 0.6308, 0.9823, 0.4342, 1.0, 0.6308, 0.9823, 0.4342, 1.0, 0.6308, 0.956, 0.4287, 1.0, 0.6308, 0.956, 0.4287, 1.0, 0.7011, 0.7913, 0.3763, 1.0, 0.7529, 0.7157, 0.3515, 1.0, 0.7084, 0.7454, 0.3613, 1.0, 0.8796, 0.5029, 0.2747, 1.0, 0.7529, 0.552, 0.5841, 1.0, 1.0, 0.3813, 0.2384, 1.0, 1.0, 0.3813, 0.2384, 1.0, 0.807, 0.5395, 0.6105, 1.0, 0.7157, 0.3185, 0.3763, 1.0, 1.0, 0.3813, 0.2384, 1.0, 1.0, 0.3813, 0.2384, 1.0, 0.7157, 0.3185, 0.3763, 1.0, 0.8632, 0.3467, 0.2874, 1.0, 1.0, 0.3813, 0.2384, 1.0, 1.0, 0.3813, 0.2384, 1.0, 0.8632, 0.3467, 0.2874, 1.0, 0.8963, 0.3515, 0.2747, 1.0, 0.9911, 0.3763, 0.2384, 1.0, 1.0, 0.3813, 0.2384, 1.0, 1.0, 1.0, 1.0, 1.0, 1.0, 1.0, 1.0, 1.0, 1.0, 1.0, 1.0, 1.0])
me_sphere.materials.append(None)
me_sphere.use_remesh_preserve_volume = False
me_sphere.use_remesh_preserve_attributes = False
me_sphere.use_mirror_vertex_groups = False
me_sphere.auto_texspace = False
me_sphere.update()

# ---- objects
ob_sphere = bpy.data.objects.new('Sphere', me_sphere)
ob_lamp = bpy.data.objects.new('Lamp', light_lamp)
ob_camera = bpy.data.objects.new('Camera', cam_camera)

# ---- transforms, parenting, visibility, modifiers, constraints
ob_sphere.location = (0.0, 0.0, 0.0)
ob_sphere.show_wire = True
ob_sphere.lineart.crease_threshold = 0.0
ob_sphere.material_slots[0].link = 'OBJECT'; ob_sphere.material_slots[0].material = mat_material_001
ob_lamp.location = (4.076, 1.005, 5.904)
ob_lamp.rotation_euler = (0.6503, 0.05522, 1.866)
ob_lamp.lock_rotations_4d = False
ob_lamp.empty_display_type = 'ARROWS'
ob_lamp.color = (0.0, 0.0, 0.0, 0.0)
ob_lamp.lineart.crease_threshold = 0.0
ob_camera.location = (7.481, -6.508, 5.344)
ob_camera.rotation_euler = (1.109, 0.01082, 0.8149)
ob_camera.lock_rotations_4d = False
ob_camera.empty_display_type = 'ARROWS'
ob_camera.color = (0.0, 0.0, 0.0, 0.0)
ob_camera.display_type = 'WIRE'
ob_camera.lineart.crease_threshold = 0.0

# ---- collection membership
col_collection_1.objects.link(ob_sphere)
col_collection_1.objects.link(ob_lamp)
col_collection_1.objects.link(ob_camera)

# ---- scene / render settings (as saved in the file)
scene.camera = ob_camera
scene.frame_start = 1; scene.frame_end = 250; scene.frame_set(0)
scene.render.engine = 'BLENDER_EEVEE_NEXT'
scene.render.image_settings.color_mode = 'RGB'
scene.render.image_settings.compression = 90
scene.render.resolution_percentage = 50
scene.render.dither_intensity = 0.0
scene.render.bake_margin = 2
scene.render.bake_bias = 0.0
scene.cycles.use_denoising = False
scene.cycles.samples = 10
scene.cycles.sampling_pattern = 'TABULATED_SOBOL'
scene.cycles.light_sampling_threshold = 0.0
scene.cycles.use_adaptive_sampling = False
scene.cycles.use_light_tree = False
scene.cycles.blur_glossy = 0.0
scene.cycles.volume_bounces = 1
scene.cycles.pixel_filter_type = 'GAUSSIAN'
scene.cycles.sample_clamp_indirect = 0.0
scene.view_settings.view_transform = 'Standard'
bpy.context.view_layer.update()
